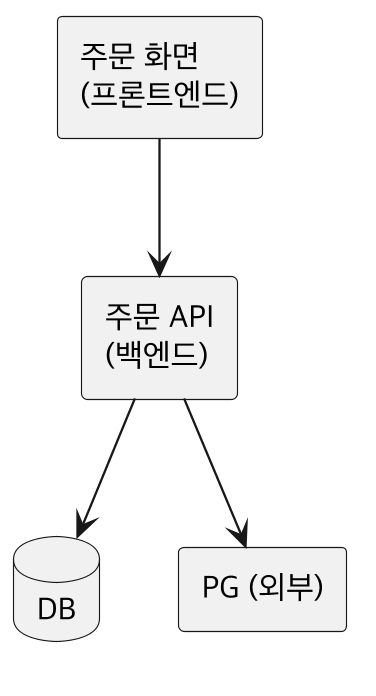

The diagram above was rendered by PlantUML. Its source (embedded in the PNG):
@startuml UML-COMP
skinparamlocked dpi 220
skinparam defaultFontName "Apple SD Gothic Neo"
skinparam shadowing false
skinparam componentStyle rectangle
component "주문 화면\n(프론트엔드)" as F
component "주문 API\n(백엔드)" as A
database "DB" as D
component "PG (외부)" as P
F --> A
A --> D
A --> P
@enduml